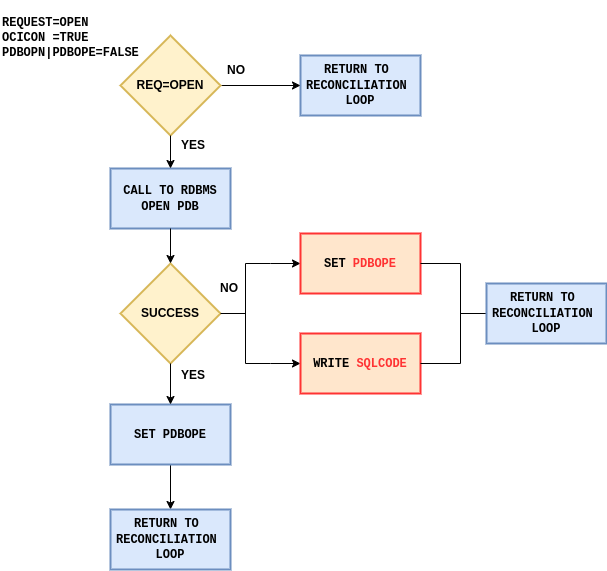

The diagram above was exported from draw.io. Its source (the exported page's mxGraphModel, read from the mxfile embedded in the PNG):
<mxGraphModel dx="1434" dy="854" grid="1" gridSize="10" guides="1" tooltips="1" connect="1" arrows="1" fold="1" page="1" pageScale="1" pageWidth="850" pageHeight="1100" math="0" shadow="0">
  <root>
    <mxCell id="0" />
    <mxCell id="1" parent="0" />
    <mxCell id="nIWPpzI0wLtOFFL4aKm5-9" value="&lt;font face=&quot;Courier New&quot;&gt;&lt;b&gt;RETURN TO&amp;nbsp;&lt;br&gt;RECONCILIATION&amp;nbsp;&lt;br&gt;LOOP&lt;/b&gt;&lt;/font&gt;" style="rounded=0;whiteSpace=wrap;html=1;align=center;strokeWidth=2;fillColor=#dae8fc;strokeColor=#6c8ebf;" vertex="1" parent="1">
      <mxGeometry x="430" y="90" width="120" height="60" as="geometry" />
    </mxCell>
    <mxCell id="nIWPpzI0wLtOFFL4aKm5-21" style="edgeStyle=orthogonalEdgeStyle;rounded=0;orthogonalLoop=1;jettySize=auto;html=1;exitX=1;exitY=0.5;exitDx=0;exitDy=0;exitPerimeter=0;entryX=0;entryY=0.5;entryDx=0;entryDy=0;" edge="1" parent="1" source="nIWPpzI0wLtOFFL4aKm5-20" target="nIWPpzI0wLtOFFL4aKm5-9">
      <mxGeometry relative="1" as="geometry" />
    </mxCell>
    <mxCell id="nIWPpzI0wLtOFFL4aKm5-20" value="&lt;b&gt;REQ=OPEN&lt;/b&gt;" style="strokeWidth=2;html=1;shape=mxgraph.flowchart.decision;whiteSpace=wrap;fillColor=#fff2cc;strokeColor=#d6b656;" vertex="1" parent="1">
      <mxGeometry x="250" y="70" width="100" height="100" as="geometry" />
    </mxCell>
    <mxCell id="nIWPpzI0wLtOFFL4aKm5-22" value="&lt;b&gt;NO&lt;/b&gt;" style="text;strokeColor=none;fillColor=none;align=left;verticalAlign=middle;spacingLeft=4;spacingRight=4;overflow=hidden;points=[[0,0.5],[1,0.5]];portConstraint=eastwest;rotatable=0;whiteSpace=wrap;html=1;" vertex="1" parent="1">
      <mxGeometry x="351" y="90" width="30" height="30" as="geometry" />
    </mxCell>
    <mxCell id="nIWPpzI0wLtOFFL4aKm5-26" value="&lt;div&gt;&lt;span style=&quot;font-family: &amp;quot;Courier New&amp;quot;; background-color: rgb(255, 255, 255); color: rgb(0, 0, 0);&quot;&gt;&lt;b&gt;&lt;br&gt;&lt;/b&gt;&lt;/span&gt;&lt;/div&gt;&lt;b&gt;&lt;span style=&quot;font-family: &amp;quot;Courier New&amp;quot;; background-color: rgb(255, 255, 255); color: rgb(0, 0, 0);&quot;&gt;&lt;div&gt;&lt;span style=&quot;font-family: &amp;quot;Courier New&amp;quot;; background-color: rgb(255, 255, 255); color: rgb(0, 0, 0);&quot;&gt;REQUEST=OPEN&lt;/span&gt;&lt;/div&gt;OCICON =TRUE&lt;br&gt;&lt;/span&gt;&lt;span style=&quot;font-family: &amp;quot;Courier New&amp;quot;; background-color: rgb(255, 255, 255);&quot;&gt;PDBOPN|PDBOPE=FALSE&lt;/span&gt;&lt;/b&gt;" style="rounded=0;whiteSpace=wrap;html=1;align=left;fillColor=none;strokeColor=none;" vertex="1" parent="1">
      <mxGeometry x="130" y="60" width="130" height="10" as="geometry" />
    </mxCell>
    <mxCell id="nIWPpzI0wLtOFFL4aKm5-27" style="edgeStyle=orthogonalEdgeStyle;rounded=0;orthogonalLoop=1;jettySize=auto;html=1;exitX=0.5;exitY=1;exitDx=0;exitDy=0;" edge="1" parent="1" source="nIWPpzI0wLtOFFL4aKm5-26" target="nIWPpzI0wLtOFFL4aKm5-26">
      <mxGeometry relative="1" as="geometry" />
    </mxCell>
    <mxCell id="nIWPpzI0wLtOFFL4aKm5-30" value="&lt;font face=&quot;Courier New&quot;&gt;&lt;b&gt;CALL TO RDBMS&lt;/b&gt;&lt;/font&gt;&lt;div&gt;&lt;font face=&quot;Courier New&quot;&gt;&lt;b&gt;OPEN PDB&lt;/b&gt;&lt;/font&gt;&lt;/div&gt;" style="rounded=0;whiteSpace=wrap;html=1;align=center;strokeWidth=2;fillColor=#dae8fc;strokeColor=#6c8ebf;" vertex="1" parent="1">
      <mxGeometry x="240" y="203" width="120" height="60" as="geometry" />
    </mxCell>
    <mxCell id="nIWPpzI0wLtOFFL4aKm5-31" value="" style="endArrow=classic;html=1;rounded=0;exitX=0.5;exitY=1;exitDx=0;exitDy=0;exitPerimeter=0;entryX=0.5;entryY=0;entryDx=0;entryDy=0;" edge="1" parent="1" source="nIWPpzI0wLtOFFL4aKm5-20" target="nIWPpzI0wLtOFFL4aKm5-30">
      <mxGeometry width="50" height="50" relative="1" as="geometry">
        <mxPoint x="400" y="460" as="sourcePoint" />
        <mxPoint x="450" y="410" as="targetPoint" />
      </mxGeometry>
    </mxCell>
    <mxCell id="nIWPpzI0wLtOFFL4aKm5-32" value="&lt;b&gt;YES&lt;/b&gt;" style="text;strokeColor=none;fillColor=none;align=left;verticalAlign=middle;spacingLeft=4;spacingRight=4;overflow=hidden;points=[[0,0.5],[1,0.5]];portConstraint=eastwest;rotatable=0;whiteSpace=wrap;html=1;" vertex="1" parent="1">
      <mxGeometry x="305" y="165" width="45" height="30" as="geometry" />
    </mxCell>
    <mxCell id="nIWPpzI0wLtOFFL4aKm5-33" value="&lt;b&gt;SUCCESS&lt;/b&gt;" style="strokeWidth=2;html=1;shape=mxgraph.flowchart.decision;whiteSpace=wrap;fillColor=#fff2cc;strokeColor=#d6b656;" vertex="1" parent="1">
      <mxGeometry x="250" y="298" width="100" height="100" as="geometry" />
    </mxCell>
    <mxCell id="nIWPpzI0wLtOFFL4aKm5-34" style="edgeStyle=orthogonalEdgeStyle;rounded=0;orthogonalLoop=1;jettySize=auto;html=1;exitX=0.5;exitY=1;exitDx=0;exitDy=0;entryX=0.5;entryY=0;entryDx=0;entryDy=0;entryPerimeter=0;" edge="1" parent="1" source="nIWPpzI0wLtOFFL4aKm5-30" target="nIWPpzI0wLtOFFL4aKm5-33">
      <mxGeometry relative="1" as="geometry" />
    </mxCell>
    <mxCell id="nIWPpzI0wLtOFFL4aKm5-35" value="&lt;b&gt;NO&lt;/b&gt;" style="text;strokeColor=none;fillColor=none;align=left;verticalAlign=middle;spacingLeft=4;spacingRight=4;overflow=hidden;points=[[0,0.5],[1,0.5]];portConstraint=eastwest;rotatable=0;whiteSpace=wrap;html=1;" vertex="1" parent="1">
      <mxGeometry x="344" y="308" width="30" height="30" as="geometry" />
    </mxCell>
    <mxCell id="nIWPpzI0wLtOFFL4aKm5-44" style="edgeStyle=orthogonalEdgeStyle;rounded=0;orthogonalLoop=1;jettySize=auto;html=1;exitX=1;exitY=0;exitDx=0;exitDy=0;exitPerimeter=0;entryX=0;entryY=0.5;entryDx=0;entryDy=0;" edge="1" parent="1" source="nIWPpzI0wLtOFFL4aKm5-37" target="nIWPpzI0wLtOFFL4aKm5-41">
      <mxGeometry relative="1" as="geometry" />
    </mxCell>
    <mxCell id="nIWPpzI0wLtOFFL4aKm5-45" style="edgeStyle=orthogonalEdgeStyle;rounded=0;orthogonalLoop=1;jettySize=auto;html=1;exitX=1;exitY=1;exitDx=0;exitDy=0;exitPerimeter=0;entryX=0;entryY=0.5;entryDx=0;entryDy=0;" edge="1" parent="1" source="nIWPpzI0wLtOFFL4aKm5-37" target="nIWPpzI0wLtOFFL4aKm5-42">
      <mxGeometry relative="1" as="geometry" />
    </mxCell>
    <mxCell id="nIWPpzI0wLtOFFL4aKm5-37" value="" style="strokeWidth=1;html=1;shape=mxgraph.flowchart.annotation_2;align=left;labelPosition=right;pointerEvents=1;" vertex="1" parent="1">
      <mxGeometry x="350" y="298" width="50" height="100" as="geometry" />
    </mxCell>
    <mxCell id="nIWPpzI0wLtOFFL4aKm5-38" value="" style="endArrow=none;html=1;rounded=0;exitX=1;exitY=0.5;exitDx=0;exitDy=0;exitPerimeter=0;entryX=0;entryY=0.5;entryDx=0;entryDy=0;entryPerimeter=0;" edge="1" parent="1" source="nIWPpzI0wLtOFFL4aKm5-33" target="nIWPpzI0wLtOFFL4aKm5-37">
      <mxGeometry width="50" height="50" relative="1" as="geometry">
        <mxPoint x="400" y="428" as="sourcePoint" />
        <mxPoint x="450" y="378" as="targetPoint" />
      </mxGeometry>
    </mxCell>
    <mxCell id="nIWPpzI0wLtOFFL4aKm5-41" value="&lt;font face=&quot;Courier New&quot;&gt;&lt;b&gt;SET &lt;font style=&quot;color: rgb(255, 51, 51);&quot;&gt;PDBOPE&lt;/font&gt;&lt;/b&gt;&lt;/font&gt;" style="rounded=0;whiteSpace=wrap;html=1;align=center;strokeWidth=2;fillColor=#ffe6cc;strokeColor=#FF3333;" vertex="1" parent="1">
      <mxGeometry x="430" y="268" width="120" height="60" as="geometry" />
    </mxCell>
    <mxCell id="nIWPpzI0wLtOFFL4aKm5-42" value="&lt;font face=&quot;Courier New&quot;&gt;&lt;b&gt;WRITE &lt;font style=&quot;color: rgb(255, 51, 51);&quot;&gt;SQLCODE&lt;/font&gt;&lt;/b&gt;&lt;/font&gt;" style="rounded=0;whiteSpace=wrap;html=1;align=center;strokeWidth=2;fillColor=#ffe6cc;strokeColor=#FF3333;" vertex="1" parent="1">
      <mxGeometry x="430" y="368" width="120" height="60" as="geometry" />
    </mxCell>
    <mxCell id="nIWPpzI0wLtOFFL4aKm5-46" value="" style="strokeWidth=1;html=1;shape=mxgraph.flowchart.annotation_2;align=left;labelPosition=right;pointerEvents=1;rotation=-180;" vertex="1" parent="1">
      <mxGeometry x="550" y="298" width="80" height="100" as="geometry" />
    </mxCell>
    <mxCell id="nIWPpzI0wLtOFFL4aKm5-47" value="&lt;font face=&quot;Courier New&quot;&gt;&lt;b&gt;RETURN TO&amp;nbsp;&lt;br&gt;RECONCILIATION&amp;nbsp;&lt;br&gt;LOOP&lt;/b&gt;&lt;/font&gt;" style="rounded=0;whiteSpace=wrap;html=1;align=center;strokeWidth=2;fillColor=#dae8fc;strokeColor=#6c8ebf;" vertex="1" parent="1">
      <mxGeometry x="616" y="318" width="120" height="60" as="geometry" />
    </mxCell>
    <mxCell id="nIWPpzI0wLtOFFL4aKm5-48" value="&lt;b&gt;YES&lt;/b&gt;" style="text;strokeColor=none;fillColor=none;align=left;verticalAlign=middle;spacingLeft=4;spacingRight=4;overflow=hidden;points=[[0,0.5],[1,0.5]];portConstraint=eastwest;rotatable=0;whiteSpace=wrap;html=1;" vertex="1" parent="1">
      <mxGeometry x="305" y="395" width="45" height="30" as="geometry" />
    </mxCell>
    <mxCell id="nIWPpzI0wLtOFFL4aKm5-52" style="edgeStyle=orthogonalEdgeStyle;rounded=0;orthogonalLoop=1;jettySize=auto;html=1;exitX=0.5;exitY=1;exitDx=0;exitDy=0;entryX=0.5;entryY=0;entryDx=0;entryDy=0;" edge="1" parent="1" source="nIWPpzI0wLtOFFL4aKm5-49" target="nIWPpzI0wLtOFFL4aKm5-51">
      <mxGeometry relative="1" as="geometry" />
    </mxCell>
    <mxCell id="nIWPpzI0wLtOFFL4aKm5-49" value="&lt;font face=&quot;Courier New&quot;&gt;&lt;b&gt;SET PDBOPE&lt;/b&gt;&lt;/font&gt;" style="rounded=0;whiteSpace=wrap;html=1;align=center;strokeWidth=2;fillColor=#dae8fc;strokeColor=#6c8ebf;" vertex="1" parent="1">
      <mxGeometry x="240" y="439" width="120" height="60" as="geometry" />
    </mxCell>
    <mxCell id="nIWPpzI0wLtOFFL4aKm5-50" value="" style="endArrow=classic;html=1;rounded=0;exitX=0.5;exitY=1;exitDx=0;exitDy=0;exitPerimeter=0;entryX=0.5;entryY=0;entryDx=0;entryDy=0;" edge="1" parent="1" source="nIWPpzI0wLtOFFL4aKm5-33" target="nIWPpzI0wLtOFFL4aKm5-49">
      <mxGeometry width="50" height="50" relative="1" as="geometry">
        <mxPoint x="400" y="460" as="sourcePoint" />
        <mxPoint x="450" y="410" as="targetPoint" />
      </mxGeometry>
    </mxCell>
    <mxCell id="nIWPpzI0wLtOFFL4aKm5-51" value="&lt;font face=&quot;Courier New&quot;&gt;&lt;b&gt;RETURN TO&amp;nbsp;&lt;br&gt;RECONCILIATION&amp;nbsp;&lt;br&gt;LOOP&lt;/b&gt;&lt;/font&gt;" style="rounded=0;whiteSpace=wrap;html=1;align=center;strokeWidth=2;fillColor=#dae8fc;strokeColor=#6c8ebf;" vertex="1" parent="1">
      <mxGeometry x="240" y="544" width="120" height="60" as="geometry" />
    </mxCell>
  </root>
</mxGraphModel>